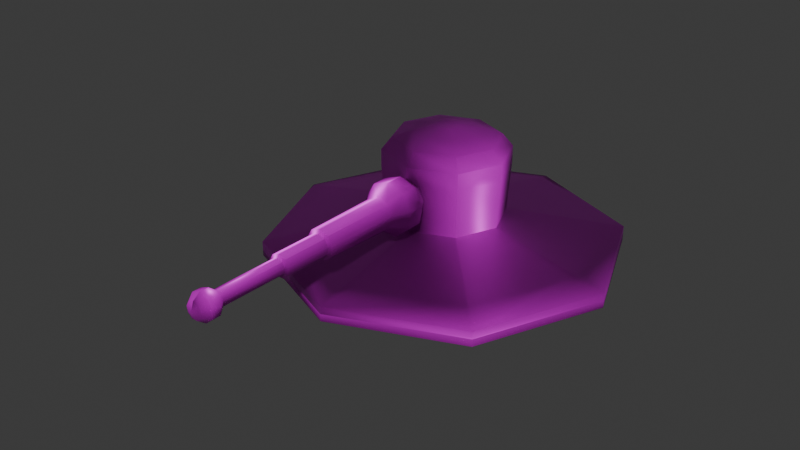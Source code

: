 # Source: tau.blend  (saved by Blender 5.0.119; exported with 4.5.12 LTS)
import bpy
from mathutils import Matrix  # noqa: F401  (used for matrix-valued properties, if any)

bpy.ops.wm.read_factory_settings(use_empty=True)
scene = bpy.context.scene
scene.name = 'Scene'

# ---- collections
col_collection = bpy.data.collections.new('Collection'); scene.collection.children.link(col_collection)

# ---- images (referenced by path relative to the original .blend; pixels are not part of the script)
import os
ASSET_DIR = os.environ.get("B2B_ASSET_DIR", "")  # directory of the original .blend (textures are referenced by path, not embedded)
HERE = os.path.dirname(os.path.abspath(__file__))  # packed textures are extracted next to this script under _unpacked/

def load_image(name, relpath, width, height, colorspace="sRGB"):
    """Load a texture the original file referenced (path relative to the .blend, or extracted next to this script)."""
    p = next((c for c in (os.path.join(HERE, relpath), os.path.join(ASSET_DIR, relpath)) if relpath and os.path.exists(c)), "")
    if p:
        img = bpy.data.images.load(p, check_existing=True)
        img.name = name
    else:  # same state as the original file: an image datablock whose file is absent (Cycles renders it pink)
        img = bpy.data.images.new(name, width, height)
        img.source = "FILE"
        img.filepath = "//" + (relpath or name)
    img.colorspace_settings.name = colorspace
    return img
img_tau_tau_albedotransparency_png_001 = load_image('tau_tau_AlbedoTransparency.png.001', 'tau/tau_tau_AlbedoTransparency.png', 1024, 1024, 'sRGB')
img_tau_tau_metallicsmoothness_png_001 = load_image('tau_tau_MetallicSmoothness.png.001', 'tau/tau_tau_MetallicSmoothness.png', 1024, 1024, 'Non-Color')
img_tau_tau_normal_png_001 = load_image('tau_tau_Normal.png.001', 'tau/tau_tau_Normal.png', 1024, 1024, 'Non-Color')
img_tau_tau_albedotransparency_png_002 = load_image('tau_tau_AlbedoTransparency.png.002', 'tau/tau_tau_AlbedoTransparency.png', 1024, 1024, 'Non-Color')
img_tau_tau_emission_png_001 = load_image('tau_tau_Emission.png.001', 'tau/tau_tau_Emission.png', 1024, 1024, 'sRGB')

# ---- materials (node trees are filled in below, after node groups)
mat_tau = bpy.data.materials.new('tau')

# ---- material node trees
mat_tau.use_nodes = True; mat_tau.node_tree.nodes.clear()
_N = mat_tau.node_tree.nodes; _L = mat_tau.node_tree.links
n0 = _N.new('ShaderNodeBsdfPrincipled'); n0.name = 'Principled BSDF'; n0.location = (-159, 296)
n1 = _N.new('ShaderNodeOutputMaterial'); n1.name = 'Material Output'; n1.location = (200, 100)
n2 = _N.new('ShaderNodeTexImage'); n2.name = 'Image Texture'; n2.location = (85, -36)
n2.label = 'Base Color'
n2.image = img_tau_tau_albedotransparency_png_001
n3 = _N.new('ShaderNodeTexImage'); n3.name = 'Image Texture.001'; n3.location = (85, -316)
n3.label = 'Metallic'
n3.image = img_tau_tau_metallicsmoothness_png_001
n4 = _N.new('ShaderNodeTexImage'); n4.name = 'Image Texture.002'; n4.location = (85, -1156)
n4.label = 'Normal'
n4.image = img_tau_tau_normal_png_001
n5 = _N.new('ShaderNodeNormalMap'); n5.name = 'Normal Map'; n5.location = (-409, -624)
n6 = _N.new('ShaderNodeTexImage'); n6.name = 'Image Texture.003'; n6.location = (85, -596)
n6.label = 'Transmission Weight'
n6.image = img_tau_tau_albedotransparency_png_002
n7 = _N.new('ShaderNodeTexImage'); n7.name = 'Image Texture.004'; n7.location = (85, -876)
n7.label = 'Emission Color'
n7.image = img_tau_tau_emission_png_001
n8 = _N.new('ShaderNodeMapping'); n8.name = 'Mapping'; n8.location = (230, -36)
n9 = _N.new('NodeReroute'); n9.name = 'Reroute'; n9.location = (35, -705)
n9.width = 10
n9.socket_idname = 'NodeSocketVector'
n10 = _N.new('ShaderNodeTexCoord'); n10.name = 'Texture Coordinate'; n10.location = (30, -36)
n11 = _N.new('NodeFrame'); n11.name = 'Frame'; n11.location = (-1439, 332)
n11.label = 'Mapping'
n11.width = 400
n12 = _N.new('NodeFrame'); n12.name = 'Frame.001'; n12.location = (-794, 532)
n12.label = 'Textures'
n12.width = 355
n2.parent = n12
n3.parent = n12
n4.parent = n12
n6.parent = n12
n7.parent = n12
n8.parent = n11
n9.parent = n12
n10.parent = n11
_L.new(n0.outputs[0], n1.inputs[0])
_L.new(n2.outputs[0], n0.inputs[0])
_L.new(n3.outputs[0], n0.inputs[1])
_L.new(n4.outputs[0], n5.inputs[1])
_L.new(n5.outputs[0], n0.inputs[5])
_L.new(n6.outputs[0], n0.inputs[18])
_L.new(n7.outputs[0], n0.inputs[27])
_L.new(n9.outputs[0], n2.inputs[0])
_L.new(n9.outputs[0], n3.inputs[0])
_L.new(n9.outputs[0], n6.inputs[0])
_L.new(n9.outputs[0], n7.inputs[0])
_L.new(n9.outputs[0], n4.inputs[0])
_L.new(n8.outputs[0], n9.inputs[0])
_L.new(n10.outputs[2], n8.inputs[0])
n1.is_active_output = True

# ---- world
world_world = bpy.data.worlds.new('World'); scene.world = world_world
world_world.use_nodes = True; world_world.node_tree.nodes.clear()
_N = world_world.node_tree.nodes; _L = world_world.node_tree.links
n0 = _N.new('ShaderNodeOutputWorld'); n0.name = 'World Output'; n0.location = (200, 100)
n1 = _N.new('ShaderNodeBackground'); n1.name = 'Background'; n1.location = (-200, 100)
n1.inputs[0].default_value = (0.05088, 0.05088, 0.05088, 1.0)
_L.new(n1.outputs[0], n0.inputs[0])
n0.is_active_output = True
world_world.color = (0.05088, 0.05088, 0.05088)
world_world.sun_shadow_jitter_overblur = 0.0

# ---- meshes
me_circle = bpy.data.meshes.new('Circle')
me_circle.from_pydata([(0.3334, -1.086e-07, 0.1889), (0.2387, -0.2287, 0.1889), (-1.054e-07, -0.3234, 0.1889), (0.2387, 0.2287, 0.1889), (1.054e-07, 0.3234, 0.1889), (-0.3334, 1.086e-07, 0.1889), (-0.2387, -0.2287, 0.1889), (-0.2387, 0.2287, 0.1889), (0.3532, -1.151e-07, 0.4629), (0.2528, -0.2422, 0.4629), (-1.118e-07, -0.3426, 0.4629), (0.2528, 0.2422, 0.4629), (1.114e-07, 0.3426, 0.4629), (-0.3532, 1.151e-07, 0.4629), (-0.2528, -0.2422, 0.4629), (-0.2528, 0.2422, 0.4629), (0.3532, -1.151e-07, 0.5585), (0.2528, -0.2422, 0.5585), (-1.118e-07, -0.3426, 0.5585), (0.2528, 0.2422, 0.5585), (1.114e-07, 0.3426, 0.5585), (-0.3532, 1.151e-07, 0.5585), (-0.2528, -0.2422, 0.5585), (-0.2528, 0.2422, 0.5585), (0.2959, -9.702e-08, 0.628), (0.2118, -0.2029, 0.628), (-9.249e-08, -0.287, 0.628), (0.2118, 0.2029, 0.628), (9.454e-08, 0.287, 0.628), (-0.2959, 9.581e-08, 0.628), (-0.2118, -0.2029, 0.628), (-0.2118, 0.2029, 0.628), (0.1876, -6.153e-08, 0.662), (0.1343, -0.1287, 0.662), (-5.729e-08, -0.182, 0.662), (0.1343, 0.1287, 0.662), (6.132e-08, 0.182, 0.662), (-0.1876, 6.076e-08, 0.662), (-0.1343, -0.1287, 0.662), (-0.1343, 0.1287, 0.662), (0.06516, -2.137e-08, 0.6895), (0.04665, -0.04469, 0.6895), (-1.99e-08, -0.0632, 0.6895), (0.04665, 0.04469, 0.6895), (2.129e-08, 0.0632, 0.6895), (-0.06516, 2.11e-08, 0.6895), (-0.04665, -0.04469, 0.6895), (-0.04665, 0.04469, 0.6895), (-1.086e-07, -0.333, 0.3259), (0.2458, -0.2354, 0.3259), (-0.2458, -0.2354, 0.3259), (0.3433, -1.119e-07, 0.3259), (0.2458, 0.2354, 0.3259), (-0.2458, 0.2354, 0.3259), (-0.3433, 1.119e-07, 0.3259), (1.084e-07, 0.333, 0.3259)], [], [(49, 9, 10, 48), (48, 10, 14, 50), (52, 11, 8, 51), (54, 13, 15, 53), (51, 8, 9, 49), (50, 14, 13, 54), (55, 12, 11, 52), (53, 15, 12, 55), (11, 19, 16, 8), (14, 22, 21, 13), (15, 23, 20, 12), (8, 16, 17, 9), (12, 20, 19, 11), (10, 18, 22, 14), (13, 21, 23, 15), (9, 17, 18, 10), (18, 26, 30, 22), (21, 29, 31, 23), (17, 25, 26, 18), (19, 27, 24, 16), (22, 30, 29, 21), (23, 31, 28, 20), (16, 24, 25, 17), (20, 28, 27, 19), (24, 32, 33, 25), (28, 36, 35, 27), (26, 34, 38, 30), (29, 37, 39, 31), (25, 33, 34, 26), (27, 35, 32, 24), (30, 38, 37, 29), (31, 39, 36, 28), (38, 46, 45, 37), (39, 47, 44, 36), (32, 40, 41, 33), (36, 44, 43, 35), (34, 42, 46, 38), (37, 45, 47, 39), (33, 41, 42, 34), (35, 43, 40, 32), (43, 44, 47, 45, 46, 42, 41, 40), (7, 53, 55, 4), (4, 55, 52, 3), (6, 50, 54, 5), (0, 51, 49, 1), (5, 54, 53, 7), (3, 52, 51, 0), (2, 48, 50, 6), (1, 49, 48, 2)])
me_circle.polygons.foreach_set('use_smooth', [True] * 49)
_uv = me_circle.uv_layers.new(name='UVMap')
_uv.uv.foreach_set('vector', [0.6006, 0.1196, 0.6337, 0.1303, 0.665, 0.09241, 0.6498, 0.06357, 0.6498, 0.06357, 0.665, 0.09241, 0.7138, 0.08828, 0.7237, 0.05484, 0.6639, 0.24, 0.6738, 0.2066, 0.6384, 0.1766, 0.6053, 0.194, 0.7823, 0.1008, 0.7492, 0.1183, 0.7539, 0.1645, 0.787, 0.1753, 0.6053, 0.194, 0.6384, 0.1766, 0.6337, 0.1303, 0.6006, 0.1196, 0.7237, 0.05484, 0.7138, 0.08828, 0.7492, 0.1183, 0.7823, 0.1008, 0.7379, 0.2313, 0.7227, 0.2024, 0.6738, 0.2066, 0.6639, 0.24, 0.787, 0.1753, 0.7539, 0.1645, 0.7227, 0.2024, 0.7379, 0.2313, 0.6738, 0.2066, 0.6785, 0.1908, 0.6525, 0.1688, 0.6384, 0.1766, 0.7138, 0.08828, 0.7091, 0.1041, 0.7351, 0.1261, 0.7492, 0.1183, 0.7539, 0.1645, 0.7379, 0.16, 0.7146, 0.1875, 0.7227, 0.2024, 0.6384, 0.1766, 0.6525, 0.1688, 0.6497, 0.1349, 0.6337, 0.1303, 0.7227, 0.2024, 0.7146, 0.1875, 0.6785, 0.1908, 0.6738, 0.2066, 0.665, 0.09241, 0.6731, 0.1073, 0.7091, 0.1041, 0.7138, 0.08828, 0.7492, 0.1183, 0.7351, 0.1261, 0.7379, 0.16, 0.7539, 0.1645, 0.6337, 0.1303, 0.6497, 0.1349, 0.6731, 0.1073, 0.665, 0.09241, 0.6731, 0.1073, 0.6786, 0.1181, 0.7049, 0.1153, 0.7091, 0.1041, 0.7351, 0.1261, 0.7245, 0.1315, 0.7264, 0.157, 0.7379, 0.16, 0.6497, 0.1349, 0.6612, 0.1379, 0.6786, 0.1181, 0.6731, 0.1073, 0.6785, 0.1908, 0.6828, 0.1796, 0.6631, 0.1633, 0.6525, 0.1688, 0.7091, 0.1041, 0.7049, 0.1153, 0.7245, 0.1315, 0.7351, 0.1261, 0.7379, 0.16, 0.7264, 0.157, 0.709, 0.1767, 0.7146, 0.1875, 0.6525, 0.1688, 0.6631, 0.1633, 0.6612, 0.1379, 0.6497, 0.1349, 0.7146, 0.1875, 0.709, 0.1767, 0.6828, 0.1796, 0.6785, 0.1908, 0.6631, 0.1633, 0.6749, 0.1572, 0.6737, 0.1415, 0.6612, 0.1379, 0.709, 0.1767, 0.7032, 0.1656, 0.687, 0.1673, 0.6828, 0.1796, 0.6786, 0.1181, 0.6844, 0.1293, 0.7006, 0.1275, 0.7049, 0.1153, 0.7245, 0.1315, 0.7127, 0.1376, 0.7139, 0.1534, 0.7264, 0.157, 0.6612, 0.1379, 0.6737, 0.1415, 0.6844, 0.1293, 0.6786, 0.1181, 0.6828, 0.1796, 0.687, 0.1673, 0.6749, 0.1572, 0.6631, 0.1633, 0.7049, 0.1153, 0.7006, 0.1275, 0.7127, 0.1376, 0.7245, 0.1315, 0.7264, 0.157, 0.7139, 0.1534, 0.7032, 0.1656, 0.709, 0.1767, 0.7006, 0.1275, 0.6961, 0.1406, 0.7003, 0.1441, 0.7127, 0.1376, 0.7139, 0.1534, 0.7007, 0.1494, 0.697, 0.1536, 0.7032, 0.1656, 0.6749, 0.1572, 0.6874, 0.1508, 0.6869, 0.1454, 0.6737, 0.1415, 0.7032, 0.1656, 0.697, 0.1536, 0.6915, 0.1542, 0.687, 0.1673, 0.6844, 0.1293, 0.6906, 0.1412, 0.6961, 0.1406, 0.7006, 0.1275, 0.7127, 0.1376, 0.7003, 0.1441, 0.7007, 0.1494, 0.7139, 0.1534, 0.6737, 0.1415, 0.6869, 0.1454, 0.6906, 0.1412, 0.6844, 0.1293, 0.687, 0.1673, 0.6915, 0.1542, 0.6874, 0.1508, 0.6749, 0.1572, 0.6915, 0.1542, 0.697, 0.1536, 0.7007, 0.1494, 0.7003, 0.1441, 0.6961, 0.1406, 0.6906, 0.1412, 0.6869, 0.1454, 0.6874, 0.1508, 0.8403, 0.1946, 0.787, 0.1753, 0.7379, 0.2313, 0.7612, 0.2756, 0.7612, 0.2756, 0.7379, 0.2313, 0.6639, 0.24, 0.6497, 0.2948, 0.738, -5.315e-09, 0.7237, 0.05484, 0.7823, 0.1008, 0.8403, 0.07035, 0.5473, 0.2245, 0.6053, 0.194, 0.6006, 0.1196, 0.5473, 0.1002, 0.8403, 0.07035, 0.7823, 0.1008, 0.787, 0.1753, 0.8403, 0.1946, 0.6497, 0.2948, 0.6639, 0.24, 0.6053, 0.194, 0.5473, 0.2245, 0.6264, 0.01921, 0.6498, 0.06357, 0.7237, 0.05484, 0.738, -5.315e-09, 0.5473, 0.1002, 0.6006, 0.1196, 0.6498, 0.06357, 0.6264, 0.01921])
me_circle.materials.append(mat_tau)
me_circle.update()
me_sphere_001 = bpy.data.meshes.new('Sphere.001')
me_sphere_001.from_pydata([(-9.107e-08, -0.2795, 0.3761), (-0.05897, -0.3093, 0.4464), (-0.09542, -0.3873, 0.4898), (-0.09542, -0.4838, 0.4898), (-0.05897, -0.5619, 0.4464), (-0.09035, -0.3093, 0.392), (-0.1462, -0.3873, 0.4019), (-0.1462, -0.4838, 0.4019), (-0.09035, -0.5619, 0.392), (-0.07945, -0.3093, 0.3302), (-0.1286, -0.3873, 0.3019), (-0.1286, -0.4838, 0.3019), (-0.07945, -0.5619, 0.3302), (-0.03138, -0.3093, 0.2899), (-0.05077, -0.3873, 0.2366), (-0.05077, -0.4838, 0.2366), (-0.03138, -0.5619, 0.2899), (0.03138, -0.3093, 0.2899), (0.05077, -0.3873, 0.2366), (0.05077, -0.4838, 0.2366), (0.03138, -0.5619, 0.2899), (0.07945, -0.3093, 0.3302), (0.1286, -0.3873, 0.3019), (0.1286, -0.4838, 0.3019), (0.07945, -0.5619, 0.3302), (0.09035, -0.3093, 0.392), (0.1462, -0.3873, 0.4019), (0.1462, -0.4838, 0.4019), (0.09035, -0.5619, 0.392), (0.05897, -0.3093, 0.4464), (0.09542, -0.3873, 0.4898), (0.09542, -0.4838, 0.4898), (0.05897, -0.5619, 0.4464), (-7.597e-08, -0.3093, 0.4678), (-8.9e-08, -0.3873, 0.5245), (-1.204e-07, -0.4838, 0.5245), (-1.583e-07, -0.5619, 0.4678), (-3.206e-07, -0.9838, 0.4613), (-0.05325, -0.9838, 0.4419), (-0.08158, -0.9838, 0.3929), (-0.07174, -0.9838, 0.337), (-0.02833, -0.9838, 0.3006), (0.02833, -0.9838, 0.3006), (0.07174, -0.9838, 0.337), (0.08158, -0.9838, 0.3929), (0.05325, -0.9838, 0.4419), (-3.127e-07, -0.9925, 0.4409), (-0.04014, -0.9925, 0.4263), (-0.0615, -0.9925, 0.3893), (-0.05409, -0.9925, 0.3472), (-0.02136, -0.9925, 0.3198), (0.02136, -0.9925, 0.3198), (0.05408, -0.9925, 0.3472), (0.0615, -0.9925, 0.3893), (0.04014, -0.9925, 0.4263), (-3.983e-07, -1.255, 0.4409), (-0.04014, -1.255, 0.4263), (-0.0615, -1.255, 0.3893), (-0.05409, -1.255, 0.3472), (-0.02136, -1.255, 0.3198), (0.02136, -1.255, 0.3198), (0.05408, -1.255, 0.3472), (0.0615, -1.255, 0.3893), (0.04014, -1.255, 0.4263), (-4.015e-07, -1.263, 0.4231), (-0.0287, -1.263, 0.4127), (-0.04397, -1.263, 0.3862), (-0.03866, -1.263, 0.3561), (-0.01527, -1.263, 0.3365), (0.01527, -1.263, 0.3365), (0.03866, -1.263, 0.3561), (0.04397, -1.263, 0.3862), (0.0287, -1.263, 0.4127), (-7.055e-07, -1.635, 0.4231), (-0.0287, -1.635, 0.4127), (-0.04397, -1.635, 0.3862), (-0.03866, -1.635, 0.3561), (-0.01527, -1.635, 0.3365), (0.01527, -1.635, 0.3365), (0.03866, -1.635, 0.3561), (0.04397, -1.635, 0.3862), (0.0287, -1.635, 0.4127), (-5.805e-07, -1.782, 0.3787), (-0.04917, -1.676, 0.4373), (-0.04917, -1.726, 0.4373), (-0.03039, -1.766, 0.4149), (-0.07533, -1.676, 0.392), (-0.07533, -1.726, 0.392), (-0.04656, -1.766, 0.3869), (-0.06624, -1.676, 0.3405), (-0.06624, -1.726, 0.3405), (-0.04094, -1.766, 0.3551), (-0.02616, -1.676, 0.3068), (-0.02616, -1.726, 0.3068), (-0.01617, -1.766, 0.3343), (0.02616, -1.676, 0.3068), (0.02616, -1.726, 0.3068), (0.01617, -1.766, 0.3343), (0.06624, -1.676, 0.3405), (0.06624, -1.726, 0.3405), (0.04094, -1.766, 0.3551), (0.07533, -1.676, 0.392), (0.07533, -1.726, 0.392), (0.04656, -1.766, 0.3869), (0.04917, -1.676, 0.4373), (0.04917, -1.726, 0.4373), (0.03039, -1.766, 0.4149), (-5.271e-07, -1.676, 0.4552), (-5.433e-07, -1.726, 0.4552), (-5.628e-07, -1.766, 0.426)], [], [(33, 0, 1), (36, 35, 3, 4), (34, 33, 1, 2), (35, 34, 2, 3), (3, 2, 6, 7), (1, 0, 5), (4, 3, 7, 8), (2, 1, 5, 6), (7, 6, 10, 11), (5, 0, 9), (8, 7, 11, 12), (6, 5, 9, 10), (11, 10, 14, 15), (9, 0, 13), (12, 11, 15, 16), (10, 9, 13, 14), (15, 14, 18, 19), (13, 0, 17), (16, 15, 19, 20), (14, 13, 17, 18), (19, 18, 22, 23), (17, 0, 21), (20, 19, 23, 24), (18, 17, 21, 22), (23, 22, 26, 27), (21, 0, 25), (24, 23, 27, 28), (22, 21, 25, 26), (27, 26, 30, 31), (25, 0, 29), (28, 27, 31, 32), (26, 25, 29, 30), (31, 30, 34, 35), (29, 0, 33), (32, 31, 35, 36), (30, 29, 33, 34), (37, 36, 4, 38), (38, 4, 8, 39), (39, 8, 12, 40), (40, 12, 16, 41), (41, 16, 20, 42), (42, 20, 24, 43), (43, 24, 28, 44), (44, 28, 32, 45), (45, 32, 36, 37), (40, 41, 50, 49), (46, 47, 56, 55), (37, 38, 47, 46), (39, 40, 49, 48), (38, 39, 48, 47), (45, 37, 46, 54), (44, 45, 54, 53), (43, 44, 53, 52), (42, 43, 52, 51), (41, 42, 51, 50), (61, 62, 71, 70), (53, 54, 63, 62), (50, 51, 60, 59), (47, 48, 57, 56), (54, 46, 55, 63), (51, 52, 61, 60), (48, 49, 58, 57), (52, 53, 62, 61), (49, 50, 59, 58), (69, 70, 79, 78), (58, 59, 68, 67), (55, 56, 65, 64), (62, 63, 72, 71), (59, 60, 69, 68), (56, 57, 66, 65), (63, 55, 64, 72), (60, 61, 70, 69), (57, 58, 67, 66), (66, 67, 76, 75), (70, 71, 80, 79), (67, 68, 77, 76), (64, 65, 74, 73), (71, 72, 81, 80), (68, 69, 78, 77), (65, 66, 75, 74), (72, 64, 73, 81), (109, 108, 84, 85), (107, 73, 74, 83), (82, 109, 85), (108, 107, 83, 84), (82, 85, 88), (84, 83, 86, 87), (85, 84, 87, 88), (83, 74, 75, 86), (82, 88, 91), (87, 86, 89, 90), (88, 87, 90, 91), (86, 75, 76, 89), (82, 91, 94), (90, 89, 92, 93), (91, 90, 93, 94), (89, 76, 77, 92), (82, 94, 97), (93, 92, 95, 96), (94, 93, 96, 97), (92, 77, 78, 95), (82, 97, 100), (96, 95, 98, 99), (97, 96, 99, 100), (95, 78, 79, 98), (82, 100, 103), (99, 98, 101, 102), (100, 99, 102, 103), (98, 79, 80, 101), (82, 103, 106), (102, 101, 104, 105), (103, 102, 105, 106), (101, 80, 81, 104), (82, 106, 109), (105, 104, 107, 108), (106, 105, 108, 109), (104, 81, 73, 107)])
me_sphere_001.polygons.foreach_set('use_smooth', [True] * 117)
_uv = me_sphere_001.uv_layers.new(name='UVMap')
_uv.uv.foreach_set('vector', [0.3806, 0.9271, 0.3037, 0.9165, 0.3631, 0.8906, 0.4399, 0.7594, 0.4615, 0.8201, 0.4034, 0.8159, 0.4004, 0.7655, 0.4455, 0.8907, 0.3806, 0.9271, 0.3631, 0.8906, 0.3903, 0.855, 0.4615, 0.8201, 0.4455, 0.8907, 0.3903, 0.855, 0.4034, 0.8159, 0.4034, 0.8159, 0.3903, 0.855, 0.3564, 0.8416, 0.3639, 0.811, 0.3631, 0.8906, 0.3037, 0.9165, 0.3422, 0.8719, 0.4004, 0.7655, 0.4034, 0.8159, 0.3639, 0.811, 0.3631, 0.7663, 0.3903, 0.855, 0.3631, 0.8906, 0.3422, 0.8719, 0.3564, 0.8416, 0.3639, 0.811, 0.3564, 0.8416, 0.3281, 0.8355, 0.3313, 0.8086, 0.3422, 0.8719, 0.3037, 0.9165, 0.3224, 0.8632, 0.3631, 0.7663, 0.3639, 0.811, 0.3313, 0.8086, 0.3286, 0.7671, 0.3564, 0.8416, 0.3422, 0.8719, 0.3224, 0.8632, 0.3281, 0.8355, 0.3313, 0.8086, 0.3281, 0.8355, 0.3026, 0.8347, 0.3017, 0.8094, 0.3224, 0.8632, 0.3037, 0.9165, 0.3035, 0.8609, 0.3286, 0.7671, 0.3313, 0.8086, 0.3017, 0.8094, 0.2959, 0.7691, 0.3281, 0.8355, 0.3224, 0.8632, 0.3035, 0.8609, 0.3026, 0.8347, 0.3017, 0.8094, 0.3026, 0.8347, 0.2782, 0.8388, 0.2733, 0.8136, 0.3035, 0.8609, 0.3037, 0.9165, 0.2853, 0.8639, 0.2959, 0.7691, 0.3017, 0.8094, 0.2733, 0.8136, 0.2636, 0.773, 0.3026, 0.8347, 0.3035, 0.8609, 0.2853, 0.8639, 0.2782, 0.8388, 0.2733, 0.8136, 0.2782, 0.8388, 0.2539, 0.848, 0.2442, 0.8218, 0.2853, 0.8639, 0.3037, 0.9165, 0.2681, 0.8723, 0.2636, 0.773, 0.2733, 0.8136, 0.2442, 0.8218, 0.2303, 0.7787, 0.2782, 0.8388, 0.2853, 0.8639, 0.2681, 0.8723, 0.2539, 0.848, 0.2442, 0.8218, 0.2539, 0.848, 0.2284, 0.8642, 0.2127, 0.8349, 0.2681, 0.8723, 0.3037, 0.9165, 0.2523, 0.8872, 0.2303, 0.7787, 0.2442, 0.8218, 0.2127, 0.8349, 0.1944, 0.786, 0.2539, 0.848, 0.2681, 0.8723, 0.2523, 0.8872, 0.2284, 0.8642, 0.2127, 0.8349, 0.2284, 0.8642, 0.2003, 0.8898, 0.1741, 0.8538, 0.2523, 0.8872, 0.3037, 0.9165, 0.2393, 0.9127, 0.1944, 0.786, 0.2127, 0.8349, 0.1741, 0.8538, 0.1562, 0.7993, 0.2284, 0.8642, 0.2523, 0.8872, 0.2393, 0.9127, 0.2003, 0.8898, 0.1741, 0.8538, 0.2003, 0.8898, 0.1641, 0.9429, 0.1132, 0.8842, 0.2393, 0.9127, 0.3037, 0.9165, 0.2362, 0.9525, 0.1562, 0.7993, 0.1741, 0.8538, 0.1132, 0.8842, 0.1132, 0.8068, 0.2003, 0.8898, 0.2393, 0.9127, 0.2362, 0.9525, 0.1641, 0.9429, 0.3796, 0.5265, 0.4399, 0.7594, 0.4004, 0.7655, 0.3507, 0.5396, 0.3507, 0.5396, 0.4004, 0.7655, 0.3631, 0.7663, 0.3217, 0.5473, 0.3217, 0.5473, 0.3631, 0.7663, 0.3286, 0.7671, 0.2934, 0.5528, 0.2934, 0.5528, 0.3286, 0.7671, 0.2959, 0.7691, 0.2655, 0.557, 0.2655, 0.557, 0.2959, 0.7691, 0.2636, 0.773, 0.2386, 0.5598, 0.2386, 0.5598, 0.2636, 0.773, 0.2303, 0.7787, 0.2115, 0.562, 0.2115, 0.562, 0.2303, 0.7787, 0.1944, 0.786, 0.1827, 0.563, 0.1827, 0.563, 0.1944, 0.786, 0.1562, 0.7993, 0.1524, 0.5619, 0.1524, 0.5619, 0.1562, 0.7993, 0.1132, 0.8068, 0.1187, 0.5555, 0.2934, 0.5528, 0.2655, 0.557, 0.2644, 0.5449, 0.2918, 0.5404, 0.371, 0.517, 0.3462, 0.5267, 0.308, 0.3812, 0.3315, 0.3719, 0.3796, 0.5265, 0.3507, 0.5396, 0.3462, 0.5267, 0.371, 0.517, 0.3217, 0.5473, 0.2934, 0.5528, 0.2918, 0.5404, 0.3192, 0.5346, 0.3507, 0.5396, 0.3217, 0.5473, 0.3192, 0.5346, 0.3462, 0.5267, 0.1524, 0.5619, 0.1187, 0.5555, 0.1261, 0.5424, 0.1536, 0.5481, 0.1827, 0.563, 0.1524, 0.5619, 0.1536, 0.5481, 0.1823, 0.55, 0.2115, 0.562, 0.1827, 0.563, 0.1823, 0.55, 0.2104, 0.5497, 0.2386, 0.5598, 0.2115, 0.562, 0.2104, 0.5497, 0.2376, 0.5491, 0.2655, 0.557, 0.2386, 0.5598, 0.2376, 0.5491, 0.2644, 0.5449, 0.2044, 0.3966, 0.1831, 0.3973, 0.1827, 0.3856, 0.2035, 0.3855, 0.1823, 0.55, 0.1536, 0.5481, 0.1606, 0.3969, 0.1831, 0.3973, 0.2644, 0.5449, 0.2376, 0.5491, 0.2244, 0.395, 0.2442, 0.3933, 0.3462, 0.5267, 0.3192, 0.5346, 0.2862, 0.3865, 0.308, 0.3812, 0.1536, 0.5481, 0.1261, 0.5424, 0.1367, 0.3925, 0.1606, 0.3969, 0.2376, 0.5491, 0.2104, 0.5497, 0.2044, 0.3966, 0.2244, 0.395, 0.3192, 0.5346, 0.2918, 0.5404, 0.265, 0.3904, 0.2862, 0.3865, 0.2104, 0.5497, 0.1823, 0.55, 0.1831, 0.3973, 0.2044, 0.3966, 0.2918, 0.5404, 0.2644, 0.5449, 0.2442, 0.3933, 0.265, 0.3904, 0.2236, 0.3854, 0.2035, 0.3855, 0.18, 0.133, 0.197, 0.1316, 0.265, 0.3904, 0.2442, 0.3933, 0.2433, 0.3823, 0.2637, 0.379, 0.3315, 0.3719, 0.308, 0.3812, 0.3045, 0.3694, 0.3236, 0.3618, 0.1831, 0.3973, 0.1606, 0.3969, 0.1618, 0.3845, 0.1827, 0.3856, 0.2442, 0.3933, 0.2244, 0.395, 0.2236, 0.3854, 0.2433, 0.3823, 0.308, 0.3812, 0.2862, 0.3865, 0.2842, 0.3749, 0.3045, 0.3694, 0.1606, 0.3969, 0.1367, 0.3925, 0.1418, 0.3825, 0.1618, 0.3845, 0.2244, 0.395, 0.2044, 0.3966, 0.2035, 0.3855, 0.2236, 0.3854, 0.2862, 0.3865, 0.265, 0.3904, 0.2637, 0.379, 0.2842, 0.3749, 0.2842, 0.3749, 0.2637, 0.379, 0.2299, 0.1269, 0.2476, 0.1235, 0.2035, 0.3855, 0.1827, 0.3856, 0.1619, 0.1332, 0.18, 0.133, 0.2637, 0.379, 0.2433, 0.3823, 0.2131, 0.1285, 0.2299, 0.1269, 0.3236, 0.3618, 0.3045, 0.3694, 0.2665, 0.1188, 0.2865, 0.1146, 0.1827, 0.3856, 0.1618, 0.3845, 0.1425, 0.1328, 0.1619, 0.1332, 0.2433, 0.3823, 0.2236, 0.3854, 0.197, 0.1316, 0.2131, 0.1285, 0.3045, 0.3694, 0.2842, 0.3749, 0.2476, 0.1235, 0.2665, 0.1188, 0.1618, 0.3845, 0.1418, 0.3825, 0.1212, 0.1333, 0.1425, 0.1328, 0.2292, 0.04363, 0.2608, 0.05154, 0.2446, 0.07297, 0.2268, 0.06281, 0.2831, 0.07576, 0.2865, 0.1146, 0.2665, 0.1188, 0.2561, 0.08971, 0.1982, 0.05989, 0.2292, 0.04363, 0.2268, 0.06281, 0.2608, 0.05154, 0.2831, 0.07576, 0.2561, 0.08971, 0.2446, 0.07297, 0.1982, 0.05989, 0.2268, 0.06281, 0.2207, 0.07396, 0.2446, 0.07297, 0.2561, 0.08971, 0.2384, 0.09857, 0.2314, 0.08477, 0.2268, 0.06281, 0.2446, 0.07297, 0.2314, 0.08477, 0.2207, 0.07396, 0.2561, 0.08971, 0.2665, 0.1188, 0.2476, 0.1235, 0.2384, 0.09857, 0.1982, 0.05989, 0.2207, 0.07396, 0.2133, 0.08046, 0.2314, 0.08477, 0.2384, 0.09857, 0.2235, 0.1044, 0.2194, 0.09203, 0.2207, 0.07396, 0.2314, 0.08477, 0.2194, 0.09203, 0.2133, 0.08046, 0.2384, 0.09857, 0.2476, 0.1235, 0.2299, 0.1269, 0.2235, 0.1044, 0.1982, 0.05989, 0.2133, 0.08046, 0.2051, 0.0839, 0.2194, 0.09203, 0.2235, 0.1044, 0.2098, 0.108, 0.208, 0.09599, 0.2133, 0.08046, 0.2194, 0.09203, 0.208, 0.09599, 0.2051, 0.0839, 0.2235, 0.1044, 0.2299, 0.1269, 0.2131, 0.1285, 0.2098, 0.108, 0.1982, 0.05989, 0.2051, 0.0839, 0.1966, 0.0849, 0.208, 0.09599, 0.2098, 0.108, 0.1962, 0.1093, 0.1965, 0.09714, 0.2051, 0.0839, 0.208, 0.09599, 0.1965, 0.09714, 0.1966, 0.0849, 0.2098, 0.108, 0.2131, 0.1285, 0.197, 0.1316, 0.1962, 0.1093, 0.1982, 0.05989, 0.1966, 0.0849, 0.1879, 0.08324, 0.1965, 0.09714, 0.1962, 0.1093, 0.1818, 0.1088, 0.1843, 0.09578, 0.1966, 0.0849, 0.1965, 0.09714, 0.1843, 0.09578, 0.1879, 0.08324, 0.1962, 0.1093, 0.197, 0.1316, 0.18, 0.133, 0.1818, 0.1088, 0.1982, 0.05989, 0.1879, 0.08324, 0.179, 0.07825, 0.1843, 0.09578, 0.1818, 0.1088, 0.1657, 0.1063, 0.1709, 0.09169, 0.1879, 0.08324, 0.1843, 0.09578, 0.1709, 0.09169, 0.179, 0.07825, 0.1818, 0.1088, 0.18, 0.133, 0.1619, 0.1332, 0.1657, 0.1063, 0.1982, 0.05989, 0.179, 0.07825, 0.1702, 0.06833, 0.1709, 0.09169, 0.1657, 0.1063, 0.1462, 0.1014, 0.1553, 0.08325, 0.179, 0.07825, 0.1709, 0.09169, 0.1553, 0.08325, 0.1702, 0.06833, 0.1657, 0.1063, 0.1619, 0.1332, 0.1425, 0.1328, 0.1462, 0.1014, 0.1982, 0.05989, 0.1702, 0.06833, 0.1645, 0.0502, 0.1553, 0.08325, 0.1462, 0.1014, 0.1166, 0.09411, 0.1312, 0.062, 0.1702, 0.06833, 0.1553, 0.08325, 0.1312, 0.062, 0.1645, 0.0502, 0.1462, 0.1014, 0.1425, 0.1328, 0.1212, 0.1333, 0.1166, 0.09411])
me_sphere_001.materials.append(mat_tau)
me_sphere_001.update()
me_circle_001 = bpy.data.meshes.new('Circle.001')
me_circle_001.from_pydata([(-3.258e-07, -1.0, 0.0), (0.7071, -0.7071, 0.0), (1.0, -3.258e-07, 0.0), (0.7071, 0.7071, 0.0), (3.258e-07, 1.0, 0.0), (1.0, -3.258e-07, 0.04174), (0.7071, -0.7071, 0.04174), (-3.258e-07, -1.0, 0.04174), (0.7071, 0.7071, 0.04174), (3.258e-07, 1.0, 0.04174), (0.3334, -1.086e-07, 0.1889), (0.2387, -0.2287, 0.1889), (-1.054e-07, -0.3234, 0.1889), (0.2387, 0.2287, 0.1889), (1.054e-07, 0.3234, 0.1889), (-0.7071, -0.7071, 0.0), (-1.0, 3.258e-07, 0.0), (-0.7071, 0.7071, 0.0), (-1.0, 3.258e-07, 0.04174), (-0.7071, -0.7071, 0.04174), (-0.7071, 0.7071, 0.04174), (-0.3334, 1.086e-07, 0.1889), (-0.2387, -0.2287, 0.1889), (-0.2387, 0.2287, 0.1889), (1.0, -3.258e-07, -0.04174), (0.7071, -0.7071, -0.04174), (-3.258e-07, -1.0, -0.04174), (0.7071, 0.7071, -0.04174), (3.258e-07, 1.0, -0.04174), (0.3334, -1.086e-07, -0.1889), (0.2387, -0.2287, -0.1889), (-1.054e-07, -0.3234, -0.1889), (0.2387, 0.2287, -0.1889), (1.054e-07, 0.3234, -0.1889), (-1.0, 3.258e-07, -0.04174), (-0.7071, -0.7071, -0.04174), (-0.7071, 0.7071, -0.04174), (-0.3334, 1.086e-07, -0.1889), (-0.2387, -0.2287, -0.1889), (-0.2387, 0.2287, -0.1889), (0.59, -0.5875, 0.07853), (0.4729, -0.4679, 0.1153), (0.3558, -0.3483, 0.1521), (0.5001, -1.629e-07, 0.1521), (0.6667, -2.172e-07, 0.1153), (0.8334, -2.715e-07, 0.07853), (0.59, 0.5875, 0.07853), (0.4729, 0.4679, 0.1153), (0.3558, 0.3483, 0.1521), (1.605e-07, 0.4925, 0.1521), (2.156e-07, 0.6617, 0.1153), (2.707e-07, 0.8308, 0.07853), (-2.707e-07, -0.8308, 0.07853), (-2.156e-07, -0.6617, 0.1153), (-1.605e-07, -0.4925, 0.1521), (-0.59, -0.5875, 0.07853), (-0.4729, -0.4679, 0.1153), (-0.3558, -0.3483, 0.1521), (-0.5001, 1.629e-07, 0.1521), (-0.6667, 2.172e-07, 0.1153), (-0.8334, 2.715e-07, 0.07853), (-0.59, 0.5875, 0.07853), (-0.4729, 0.4679, 0.1153), (-0.3558, 0.3483, 0.1521), (0.5503, -0.6039, 0.07853), (0.3105, -0.3666, 0.1521), (0.4268, -0.4868, 0.1153), (0.3722, -0.3087, 0.1521), (0.4898, -0.4271, 0.1153), (0.6055, -0.55, 0.07853), (0.8164, 0.04086, 0.07853), (0.6502, -0.03987, 0.1153), (0.6492, 0.04217, 0.1153), (0.4835, -0.0401, 0.1521), (0.4825, 0.04247, 0.1521), (0.8172, -0.0389, 0.07853), (-0.03767, -0.8153, 0.07853), (0.04111, -0.6449, 0.1153), (-0.03684, -0.6466, 0.1153), (0.03886, -0.8148, 0.07853), (-0.02864, -0.4809, 0.1521), (0.03825, -0.477, 0.1521), (-0.4922, -0.4213, 0.1153), (-0.5405, -0.6079, 0.07853), (-0.372, -0.3092, 0.1521), (-0.3184, -0.3634, 0.1521), (-0.611, -0.5368, 0.07853), (-0.4314, -0.4849, 0.1153), (-0.4858, 0.03439, 0.1521), (-0.8136, 0.04773, 0.07853), (-0.4857, -0.03466, 0.1521), (-0.6487, 0.0435, 0.1153), (-0.6505, -0.03909, 0.1153), (-0.8187, -0.03531, 0.07853), (-0.4903, 0.426, 0.1153), (-0.3711, 0.3113, 0.1521), (-0.4288, 0.486, 0.1153), (-0.6057, 0.5497, 0.07853), (-0.3258, 0.3605, 0.1521), (-0.5447, 0.6062, 0.07853), (-0.04818, 0.811, 0.07853), (-0.04976, 0.6413, 0.1153), (0.04604, 0.8119, 0.07853), (0.03637, 0.4778, 0.1521), (-0.04929, 0.4726, 0.1521), (0.0483, 0.6419, 0.1153), (0.4916, 0.4226, 0.1153), (0.424, 0.4879, 0.1153), (0.546, 0.6056, 0.07853), (0.3097, 0.367, 0.1521), (0.6085, 0.5428, 0.07853), (0.3735, 0.3055, 0.1521)], [], [(4, 9, 8, 3), (2, 5, 6, 1), (3, 8, 5, 2), (1, 6, 7, 0), (43, 10, 73), (49, 14, 103), (42, 11, 65), (48, 13, 111), (4, 17, 20, 9), (16, 15, 19, 18), (17, 16, 18, 20), (15, 0, 7, 19), (58, 90, 21), (49, 104, 14), (57, 85, 22), (63, 95, 23), (4, 3, 27, 28), (2, 1, 25, 24), (3, 2, 24, 27), (1, 0, 26, 25), (24, 25, 30, 29), (28, 27, 32, 33), (25, 26, 31, 30), (27, 24, 29, 32), (4, 28, 36, 17), (16, 34, 35, 15), (17, 36, 34, 16), (15, 35, 26, 0), (34, 37, 38, 35), (28, 33, 39, 36), (35, 38, 31, 26), (36, 39, 37, 34), (32, 29, 30, 31, 38, 37, 39, 33), (20, 97, 61), (61, 97, 94, 62), (62, 94, 95, 63), (19, 83, 55), (55, 83, 87, 56), (56, 87, 85, 57), (9, 20, 99, 100), (51, 100, 101, 50), (50, 101, 104, 49), (18, 93, 60), (60, 93, 92, 59), (59, 92, 90, 58), (8, 110, 70, 5), (46, 47, 106, 110), (47, 48, 111, 106), (6, 40, 64), (40, 41, 66, 64), (41, 42, 65, 66), (9, 102, 108, 8), (51, 50, 105, 102), (50, 49, 103, 105), (5, 45, 75), (45, 44, 71, 75), (44, 43, 73, 71), (66, 77, 79, 64), (65, 81, 77, 66), (64, 79, 7, 6), (67, 42, 41, 68), (11, 12, 81, 65), (69, 40, 6), (11, 42, 67), (68, 41, 40, 69), (73, 67, 68, 71), (74, 43, 44, 72), (72, 44, 45, 70), (10, 43, 74), (75, 69, 6, 5), (70, 45, 5), (10, 11, 67, 73), (71, 68, 69, 75), (77, 53, 52, 79), (80, 54, 12), (81, 54, 53, 77), (7, 52, 76), (79, 52, 7), (76, 52, 53, 78), (78, 53, 54, 80), (12, 54, 81), (85, 80, 12, 22), (82, 56, 57, 84), (84, 57, 22), (83, 19, 7, 76), (83, 76, 78, 87), (19, 55, 86), (87, 78, 80, 85), (86, 55, 56, 82), (89, 60, 59, 91), (92, 82, 84, 90), (90, 84, 22, 21), (91, 59, 58, 88), (93, 18, 19, 86), (18, 60, 89), (88, 58, 21), (93, 86, 82, 92), (20, 61, 99), (94, 91, 88, 95), (99, 61, 62, 96), (98, 63, 23), (96, 62, 63, 98), (97, 20, 18, 89), (95, 88, 21, 23), (97, 89, 91, 94), (100, 51, 9), (103, 109, 107, 105), (100, 99, 96, 101), (104, 98, 23, 14), (101, 96, 98, 104), (14, 13, 109, 103), (102, 9, 51), (105, 107, 108, 102), (13, 10, 74, 111), (107, 47, 46, 108), (110, 8, 46), (111, 74, 72, 106), (106, 72, 70, 110), (108, 46, 8), (13, 48, 109), (109, 48, 47, 107)])
me_circle_001.polygons.foreach_set('use_smooth', [True] * 121)
_uv = me_circle_001.uv_layers.new(name='UVMap')
_uv.uv.foreach_set('vector', [0.8281, 0.8496, 0.8229, 0.8474, 0.7548, 0.9129, 0.7573, 0.9185, 0.6588, 0.9185, 0.6609, 0.9127, 0.5909, 0.8475, 0.5852, 0.8502, 0.7573, 0.9185, 0.7548, 0.9129, 0.6609, 0.9127, 0.6588, 0.9185, 0.5852, 0.8502, 0.5909, 0.8475, 0.5889, 0.7481, 0.5824, 0.7455, 0.6843, 0.8547, 0.6922, 0.8354, 0.6805, 0.851, 0.7633, 0.8217, 0.7439, 0.8134, 0.7599, 0.8251, 0.6513, 0.8221, 0.6709, 0.8141, 0.6512, 0.816, 0.7302, 0.8546, 0.7221, 0.8355, 0.7245, 0.8547, 0.8281, 0.8496, 0.8291, 0.7514, 0.8234, 0.7534, 0.8229, 0.8474, 0.7628, 0.6767, 0.6586, 0.6706, 0.6607, 0.6768, 0.7599, 0.6823, 0.8291, 0.7514, 0.7628, 0.6767, 0.7599, 0.6823, 0.8234, 0.7534, 0.6586, 0.6706, 0.5824, 0.7455, 0.5889, 0.7481, 0.6607, 0.6768, 0.7329, 0.7414, 0.7282, 0.7412, 0.7243, 0.7606, 0.7633, 0.8217, 0.7635, 0.8152, 0.7439, 0.8134, 0.6858, 0.7401, 0.6821, 0.7436, 0.6938, 0.76, 0.7646, 0.775, 0.7613, 0.7714, 0.7451, 0.7823, 0.7645, 0.5085, 0.7645, 0.4116, 0.7588, 0.4138, 0.7594, 0.5066, 0.6923, 0.3418, 0.59, 0.3398, 0.5923, 0.3458, 0.6898, 0.3474, 0.7645, 0.4116, 0.6923, 0.3418, 0.6898, 0.3474, 0.7588, 0.4138, 0.59, 0.3398, 0.518, 0.4174, 0.5245, 0.4198, 0.5923, 0.3458, 0.6898, 0.3474, 0.5923, 0.3458, 0.6272, 0.4242, 0.6597, 0.4235, 0.7594, 0.5066, 0.7588, 0.4138, 0.6831, 0.4456, 0.6833, 0.4785, 0.5923, 0.3458, 0.5245, 0.4198, 0.6048, 0.4496, 0.6272, 0.4242, 0.7588, 0.4138, 0.6898, 0.3474, 0.6597, 0.4235, 0.6831, 0.4456, 0.7645, 0.5085, 0.7594, 0.5066, 0.6987, 0.5769, 0.7016, 0.5823, 0.6013, 0.5886, 0.603, 0.5826, 0.5277, 0.5204, 0.522, 0.5234, 0.7016, 0.5823, 0.6987, 0.5769, 0.603, 0.5826, 0.6013, 0.5886, 0.522, 0.5234, 0.5277, 0.5204, 0.5245, 0.4198, 0.518, 0.4174, 0.603, 0.5826, 0.6295, 0.5051, 0.6051, 0.4835, 0.5277, 0.5204, 0.7594, 0.5066, 0.6833, 0.4785, 0.6618, 0.5035, 0.6987, 0.5769, 0.5277, 0.5204, 0.6051, 0.4835, 0.6048, 0.4496, 0.5245, 0.4198, 0.6987, 0.5769, 0.6618, 0.5035, 0.6295, 0.5051, 0.603, 0.5826, 0.6831, 0.4456, 0.6597, 0.4235, 0.6272, 0.4242, 0.6048, 0.4496, 0.6051, 0.4835, 0.6295, 0.5051, 0.6618, 0.5035, 0.6833, 0.4785, 0.8234, 0.7534, 0.8008, 0.7565, 0.8043, 0.7603, 0.8043, 0.7603, 0.8008, 0.7565, 0.7805, 0.7636, 0.7843, 0.7677, 0.7843, 0.7677, 0.7805, 0.7636, 0.7613, 0.7714, 0.7646, 0.775, 0.6607, 0.6768, 0.6638, 0.7036, 0.6692, 0.6985, 0.6692, 0.6985, 0.6638, 0.7036, 0.6734, 0.7237, 0.6776, 0.7197, 0.6776, 0.7197, 0.6734, 0.7237, 0.6821, 0.7436, 0.6858, 0.7401, 0.8229, 0.8474, 0.8234, 0.7534, 0.8042, 0.7665, 0.803, 0.8319, 0.8028, 0.8387, 0.803, 0.8319, 0.7829, 0.8235, 0.7828, 0.8301, 0.7828, 0.8301, 0.7829, 0.8235, 0.7635, 0.8152, 0.7633, 0.8217, 0.7599, 0.6823, 0.7458, 0.7016, 0.7509, 0.7019, 0.7509, 0.7019, 0.7458, 0.7016, 0.7363, 0.7216, 0.7417, 0.7219, 0.7417, 0.7219, 0.7363, 0.7216, 0.7282, 0.7412, 0.7329, 0.7414, 0.7548, 0.9129, 0.7403, 0.8937, 0.674, 0.8939, 0.6609, 0.9127, 0.7466, 0.8937, 0.7383, 0.8739, 0.7323, 0.874, 0.7403, 0.8937, 0.7383, 0.8739, 0.7302, 0.8546, 0.7245, 0.8547, 0.7323, 0.874, 0.5909, 0.8475, 0.611, 0.839, 0.6109, 0.8333, 0.611, 0.839, 0.6314, 0.8304, 0.6313, 0.8241, 0.6109, 0.8333, 0.6314, 0.8304, 0.6513, 0.8221, 0.6512, 0.816, 0.6313, 0.8241, 0.8229, 0.8474, 0.7982, 0.8433, 0.751, 0.8894, 0.7548, 0.9129, 0.8028, 0.8387, 0.7828, 0.8301, 0.7782, 0.8347, 0.7982, 0.8433, 0.7828, 0.8301, 0.7633, 0.8217, 0.7599, 0.8251, 0.7782, 0.8347, 0.6609, 0.9127, 0.6684, 0.8939, 0.6645, 0.8902, 0.6684, 0.8939, 0.6764, 0.8741, 0.6725, 0.8704, 0.6645, 0.8902, 0.6764, 0.8741, 0.6843, 0.8547, 0.6805, 0.851, 0.6725, 0.8704, 0.6313, 0.8241, 0.631, 0.7714, 0.6098, 0.7627, 0.6109, 0.8333, 0.6512, 0.816, 0.6514, 0.7794, 0.631, 0.7714, 0.6313, 0.8241, 0.6109, 0.8333, 0.6098, 0.7627, 0.5889, 0.7481, 0.5909, 0.8475, 0.6551, 0.8259, 0.6513, 0.8221, 0.6314, 0.8304, 0.6354, 0.8343, 0.6709, 0.8141, 0.6714, 0.7825, 0.6514, 0.7794, 0.6512, 0.816, 0.6149, 0.8428, 0.611, 0.839, 0.5909, 0.8475, 0.6709, 0.8141, 0.6513, 0.8221, 0.6551, 0.8259, 0.6354, 0.8343, 0.6314, 0.8304, 0.611, 0.839, 0.6149, 0.8428, 0.6805, 0.851, 0.6551, 0.8259, 0.6354, 0.8343, 0.6725, 0.8704, 0.6899, 0.8547, 0.6843, 0.8547, 0.6764, 0.8741, 0.682, 0.8741, 0.682, 0.8741, 0.6764, 0.8741, 0.6684, 0.8939, 0.674, 0.8939, 0.6922, 0.8354, 0.6843, 0.8547, 0.6899, 0.8547, 0.6645, 0.8902, 0.6149, 0.8428, 0.5909, 0.8475, 0.6609, 0.9127, 0.674, 0.8939, 0.6684, 0.8939, 0.6609, 0.9127, 0.6922, 0.8354, 0.6709, 0.8141, 0.6551, 0.8259, 0.6805, 0.851, 0.6725, 0.8704, 0.6354, 0.8343, 0.6149, 0.8428, 0.6645, 0.8902, 0.631, 0.7714, 0.631, 0.7657, 0.6099, 0.7569, 0.6098, 0.7627, 0.6542, 0.7714, 0.6515, 0.7742, 0.6714, 0.7825, 0.6514, 0.7794, 0.6515, 0.7742, 0.631, 0.7657, 0.631, 0.7714, 0.5889, 0.7481, 0.6099, 0.7569, 0.6137, 0.7529, 0.6098, 0.7627, 0.6099, 0.7569, 0.5889, 0.7481, 0.6137, 0.7529, 0.6099, 0.7569, 0.631, 0.7657, 0.6346, 0.762, 0.6346, 0.762, 0.631, 0.7657, 0.6515, 0.7742, 0.6542, 0.7714, 0.6714, 0.7825, 0.6515, 0.7742, 0.6514, 0.7794, 0.6821, 0.7436, 0.6542, 0.7714, 0.6714, 0.7825, 0.6938, 0.76, 0.6842, 0.7198, 0.6776, 0.7197, 0.6858, 0.7401, 0.6911, 0.7402, 0.6911, 0.7402, 0.6858, 0.7401, 0.6938, 0.76, 0.6638, 0.7036, 0.6607, 0.6768, 0.5889, 0.7481, 0.6137, 0.7529, 0.6638, 0.7036, 0.6137, 0.7529, 0.6346, 0.762, 0.6734, 0.7237, 0.6607, 0.6768, 0.6692, 0.6985, 0.6768, 0.6987, 0.6734, 0.7237, 0.6346, 0.762, 0.6542, 0.7714, 0.6821, 0.7436, 0.6768, 0.6987, 0.6692, 0.6985, 0.6776, 0.7197, 0.6842, 0.7198, 0.7556, 0.7069, 0.7509, 0.7019, 0.7417, 0.7219, 0.7458, 0.7262, 0.7363, 0.7216, 0.6842, 0.7198, 0.6911, 0.7402, 0.7282, 0.7412, 0.7282, 0.7412, 0.6911, 0.7402, 0.6938, 0.76, 0.7243, 0.7606, 0.7458, 0.7262, 0.7417, 0.7219, 0.7329, 0.7414, 0.7361, 0.7447, 0.7458, 0.7016, 0.7599, 0.6823, 0.6607, 0.6768, 0.6768, 0.6987, 0.7599, 0.6823, 0.7509, 0.7019, 0.7556, 0.7069, 0.7361, 0.7447, 0.7329, 0.7414, 0.7243, 0.7606, 0.7458, 0.7016, 0.6768, 0.6987, 0.6842, 0.7198, 0.7363, 0.7216, 0.8234, 0.7534, 0.8043, 0.7603, 0.8042, 0.7665, 0.7805, 0.7636, 0.7458, 0.7262, 0.7361, 0.7447, 0.7613, 0.7714, 0.8042, 0.7665, 0.8043, 0.7603, 0.7843, 0.7677, 0.7842, 0.7736, 0.7645, 0.779, 0.7646, 0.775, 0.7451, 0.7823, 0.7842, 0.7736, 0.7843, 0.7677, 0.7646, 0.775, 0.7645, 0.779, 0.8008, 0.7565, 0.8234, 0.7534, 0.7599, 0.6823, 0.7556, 0.7069, 0.7613, 0.7714, 0.7361, 0.7447, 0.7243, 0.7606, 0.7451, 0.7823, 0.8008, 0.7565, 0.7556, 0.7069, 0.7458, 0.7262, 0.7805, 0.7636, 0.803, 0.8319, 0.8028, 0.8387, 0.8229, 0.8474, 0.7599, 0.8251, 0.7345, 0.8504, 0.7429, 0.8694, 0.7782, 0.8347, 0.803, 0.8319, 0.8042, 0.7665, 0.7842, 0.7736, 0.7829, 0.8235, 0.7635, 0.8152, 0.7645, 0.779, 0.7451, 0.7823, 0.7439, 0.8134, 0.7829, 0.8235, 0.7842, 0.7736, 0.7645, 0.779, 0.7635, 0.8152, 0.7439, 0.8134, 0.7221, 0.8355, 0.7345, 0.8504, 0.7599, 0.8251, 0.7982, 0.8433, 0.8229, 0.8474, 0.8028, 0.8387, 0.7782, 0.8347, 0.7429, 0.8694, 0.751, 0.8894, 0.7982, 0.8433, 0.7221, 0.8355, 0.6922, 0.8354, 0.6899, 0.8547, 0.7245, 0.8547, 0.7429, 0.8694, 0.7383, 0.8739, 0.7466, 0.8937, 0.751, 0.8894, 0.7403, 0.8937, 0.7548, 0.9129, 0.7466, 0.8937, 0.7245, 0.8547, 0.6899, 0.8547, 0.682, 0.8741, 0.7323, 0.874, 0.7323, 0.874, 0.682, 0.8741, 0.674, 0.8939, 0.7403, 0.8937, 0.751, 0.8894, 0.7466, 0.8937, 0.7548, 0.9129, 0.7221, 0.8355, 0.7302, 0.8546, 0.7345, 0.8504, 0.7345, 0.8504, 0.7302, 0.8546, 0.7383, 0.8739, 0.7429, 0.8694])
me_circle_001.materials.append(mat_tau)
me_circle_001.update()

# ---- objects
ob_dau = bpy.data.objects.new('dau', me_circle)
ob_sphere = bpy.data.objects.new('Sphere', me_sphere_001)
ob_van = bpy.data.objects.new('van', me_circle_001)

# ---- transforms, parenting, visibility, modifiers, constraints
ob_dau.location = (0.0, 0.0, 0.0)
ob_sphere.location = (0.0, 0.0, 0.0)
ob_van.location = (0.0, 0.0, 0.0)

# ---- collection membership
col_collection.objects.link(ob_dau)
col_collection.objects.link(ob_sphere)
col_collection.objects.link(ob_van)

# ---- scene / render settings (as saved in the file)
scene.frame_start = 1; scene.frame_end = 250; scene.frame_set(1)
scene.render.engine = 'BLENDER_EEVEE_NEXT'
scene.render.bake_bias = 0.0
scene.render.bake_samples = 0
scene.cycles.sampling_pattern = 'TABULATED_SOBOL'
scene.eevee.use_volume_custom_range = False
bpy.context.view_layer.update()

# ---- added for rendering (the .blend has no active camera and no usable light): camera, sun
cam_auto = bpy.data.cameras.new('AutoCamera')
cam_auto.lens = 50.0
cam_auto.sensor_width = 36.0
cam_auto.clip_end = 1000.0
ob_auto_camera = bpy.data.objects.new('AutoCamera', cam_auto)
scene.collection.objects.link(ob_auto_camera)
ob_auto_camera.location = (3.27239, -4.3177, 2.86822)
ob_auto_camera.rotation_euler = (1.09748, -7.21219e-08, 0.694738)
scene.camera = ob_auto_camera
light_auto_sun = bpy.data.lights.new('AutoSun', 'SUN')
light_auto_sun.energy = 3.0
light_auto_sun.angle = 0.0523599
ob_auto_sun = bpy.data.objects.new('AutoSun', light_auto_sun)
scene.collection.objects.link(ob_auto_sun)
ob_auto_sun.rotation_euler = (0.872665, 0.174533, 0.523599)
bpy.context.view_layer.update()
